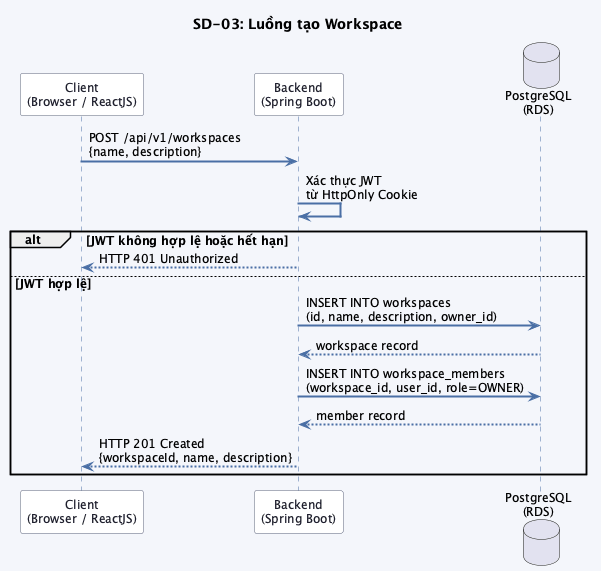

The diagram above was rendered by PlantUML. Its source (embedded in the PNG):
@startuml sequence_sd03

skinparam backgroundColor #f4f6fb
skinparam defaultFontSize 12
skinparam sequenceArrowThickness 2
skinparam sequenceArrowColor #4a6fa5
skinparam sequenceLifeLineBorderColor #4a6fa5
skinparam sequenceParticipantBackgroundColor #ffffff
skinparam sequenceParticipantBorderColor #5b6279
skinparam sequenceParticipantFontColor #1e1e2e
skinparam sequenceActorBackgroundColor #ffffff
skinparam sequenceActorBorderColor #1a3a7a
skinparam noteBackgroundColor #dce3f5
skinparam noteBorderColor #4a6fa5
skinparam noteFontColor #1e1e2e

title SD-03: Luồng tạo Workspace

participant "Client\n(Browser / ReactJS)" as CLIENT
participant "Backend\n(Spring Boot)" as BACKEND
database "PostgreSQL\n(RDS)" as DB

CLIENT -> BACKEND : POST /api/v1/workspaces\n{name, description}

BACKEND -> BACKEND : Xác thực JWT\ntừ HttpOnly Cookie

alt JWT không hợp lệ hoặc hết hạn
    BACKEND --> CLIENT : HTTP 401 Unauthorized
else JWT hợp lệ
    BACKEND -> DB : INSERT INTO workspaces\n(id, name, description, owner_id)
    DB --> BACKEND : workspace record

    BACKEND -> DB : INSERT INTO workspace_members\n(workspace_id, user_id, role=OWNER)
    DB --> BACKEND : member record

    BACKEND --> CLIENT : HTTP 201 Created\n{workspaceId, name, description}
end

@enduml